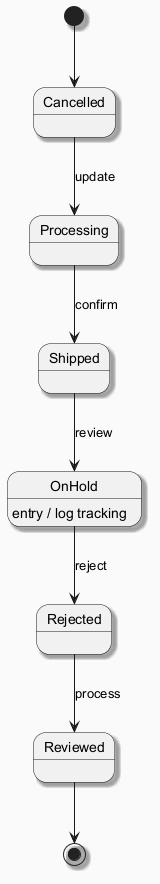

The diagram above was rendered by PlantUML. Its source (embedded in the PNG):
@startuml
skinparam backgroundColor #FAFAFA
skinparam classBackgroundColor #FFF3E0
skinparam classBorderColor #E65100
skinparam shadowing true
[*] --> Cancelled
Cancelled --> Processing : update
Processing --> Shipped : confirm
Shipped --> OnHold : review
OnHold --> Rejected : reject
OnHold : entry / log tracking
Rejected --> Reviewed : process
Reviewed --> [*]
@enduml